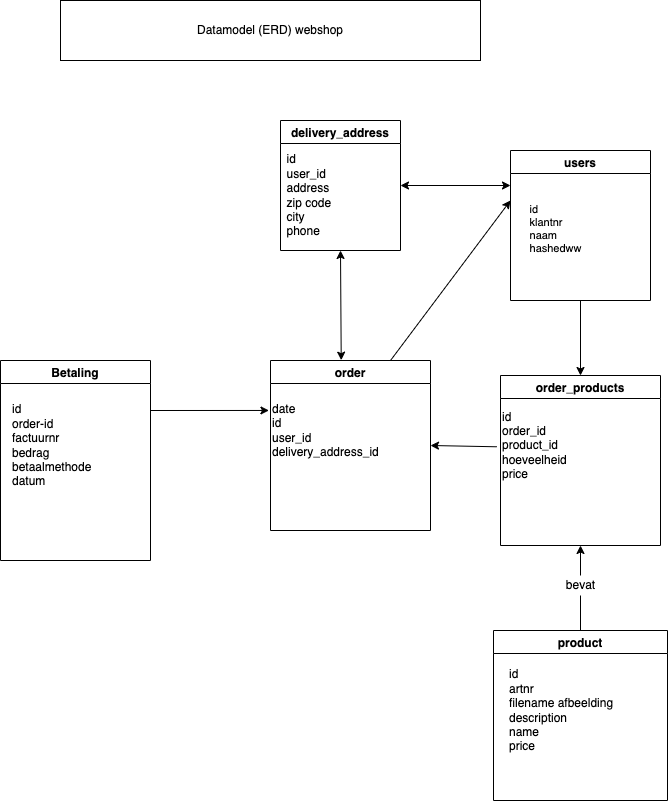

The diagram above was exported from draw.io. Its source (the exported page's mxGraphModel, read from the mxfile embedded in the PNG):
<mxGraphModel dx="1376" dy="457" grid="1" gridSize="10" guides="1" tooltips="1" connect="1" arrows="1" fold="1" page="1" pageScale="1" pageWidth="827" pageHeight="1169" math="0" shadow="0">
  <root>
    <mxCell id="0" />
    <mxCell id="1" parent="0" />
    <mxCell id="2" value="Datamodel (ERD) webshop" style="rounded=0;whiteSpace=wrap;html=1;" parent="1" vertex="1">
      <mxGeometry x="-140" width="420" height="60" as="geometry" />
    </mxCell>
    <mxCell id="3" value="users" style="swimlane;" parent="1" vertex="1">
      <mxGeometry x="310" y="150" width="140" height="150" as="geometry" />
    </mxCell>
    <mxCell id="4" value="&lt;div style=&quot;text-align: left ; font-size: 11px&quot;&gt;&lt;font style=&quot;font-size: 11px&quot;&gt;id&lt;/font&gt;&lt;/div&gt;&lt;div style=&quot;text-align: left ; font-size: 11px&quot;&gt;&lt;span&gt;&lt;font style=&quot;font-size: 11px&quot;&gt;klantnr&lt;/font&gt;&lt;/span&gt;&lt;/div&gt;&lt;div style=&quot;text-align: left ; font-size: 11px&quot;&gt;&lt;span&gt;&lt;font style=&quot;font-size: 11px&quot;&gt;naam&lt;/font&gt;&lt;/span&gt;&lt;/div&gt;&lt;div style=&quot;text-align: left ; font-size: 11px&quot;&gt;&lt;font style=&quot;font-size: 11px&quot;&gt;hashedww&lt;/font&gt;&lt;/div&gt;&lt;div style=&quot;text-align: left ; font-size: 11px&quot;&gt;&lt;br&gt;&lt;/div&gt;" style="text;html=1;align=center;verticalAlign=middle;resizable=0;points=[];autosize=1;strokeColor=none;fillColor=none;" parent="3" vertex="1">
      <mxGeometry x="10" y="45" width="70" height="80" as="geometry" />
    </mxCell>
    <mxCell id="40" value="" style="endArrow=classic;html=1;entryX=0.5;entryY=0;entryDx=0;entryDy=0;" parent="3" target="21" edge="1">
      <mxGeometry width="50" height="50" relative="1" as="geometry">
        <mxPoint x="70" y="150" as="sourcePoint" />
        <mxPoint x="120" y="100" as="targetPoint" />
      </mxGeometry>
    </mxCell>
    <mxCell id="54" style="edgeStyle=none;html=1;exitX=1;exitY=0.25;exitDx=0;exitDy=0;entryX=-0.013;entryY=0.166;entryDx=0;entryDy=0;entryPerimeter=0;" edge="1" parent="1" source="5" target="34">
      <mxGeometry relative="1" as="geometry">
        <mxPoint x="60" y="410" as="targetPoint" />
      </mxGeometry>
    </mxCell>
    <mxCell id="5" value="Betaling" style="swimlane;" parent="1" vertex="1">
      <mxGeometry x="-200" y="360" width="150" height="200" as="geometry" />
    </mxCell>
    <mxCell id="6" value="id&lt;br&gt;order-id&lt;br&gt;factuurnr&lt;br&gt;bedrag&lt;br&gt;betaalmethode&lt;br&gt;datum" style="text;html=1;align=left;verticalAlign=middle;resizable=0;points=[];autosize=1;strokeColor=none;fillColor=none;" parent="5" vertex="1">
      <mxGeometry x="10" y="40" width="100" height="90" as="geometry" />
    </mxCell>
    <mxCell id="11" value="product" style="swimlane;" parent="1" vertex="1">
      <mxGeometry x="293" y="630" width="174" height="170" as="geometry" />
    </mxCell>
    <mxCell id="12" value="id&lt;br&gt;artnr&lt;br&gt;filename afbeelding&amp;nbsp;&lt;br&gt;description&lt;br&gt;name&lt;br&gt;price" style="text;html=1;align=left;verticalAlign=middle;resizable=0;points=[];autosize=1;strokeColor=none;fillColor=none;" parent="11" vertex="1">
      <mxGeometry x="14" y="35" width="120" height="90" as="geometry" />
    </mxCell>
    <mxCell id="21" value="order_products" style="swimlane;" parent="1" vertex="1">
      <mxGeometry x="300" y="375" width="160" height="170" as="geometry" />
    </mxCell>
    <mxCell id="23" value="id&lt;br&gt;order_id&lt;br&gt;product_id&lt;br&gt;hoeveelheid&lt;br&gt;price" style="text;html=1;align=left;verticalAlign=middle;resizable=0;points=[];autosize=1;strokeColor=none;fillColor=none;" parent="21" vertex="1">
      <mxGeometry y="30" width="80" height="80" as="geometry" />
    </mxCell>
    <mxCell id="56" value="&lt;div style=&quot;text-align: left&quot;&gt;&lt;br&gt;&lt;/div&gt;" style="text;html=1;align=center;verticalAlign=middle;resizable=0;points=[];autosize=1;strokeColor=none;fillColor=none;" vertex="1" parent="21">
      <mxGeometry x="5" y="25" width="20" height="20" as="geometry" />
    </mxCell>
    <mxCell id="27" value="" style="endArrow=classic;html=1;entryX=0.5;entryY=1;entryDx=0;entryDy=0;exitX=0.5;exitY=0;exitDx=0;exitDy=0;startArrow=none;" parent="1" source="41" target="21" edge="1">
      <mxGeometry width="50" height="50" relative="1" as="geometry">
        <mxPoint x="230" y="510" as="sourcePoint" />
        <mxPoint x="280" y="460" as="targetPoint" />
      </mxGeometry>
    </mxCell>
    <mxCell id="55" style="edgeStyle=none;html=1;exitX=0.75;exitY=0;exitDx=0;exitDy=0;" edge="1" parent="1" source="33">
      <mxGeometry relative="1" as="geometry">
        <mxPoint x="310" y="200" as="targetPoint" />
      </mxGeometry>
    </mxCell>
    <mxCell id="33" value="order" style="swimlane;" parent="1" vertex="1">
      <mxGeometry x="70" y="360" width="160" height="170" as="geometry" />
    </mxCell>
    <mxCell id="34" value="date&lt;br&gt;id&lt;br&gt;user_id&lt;br&gt;delivery_address_id" style="text;html=1;align=left;verticalAlign=middle;resizable=0;points=[];autosize=1;strokeColor=none;fillColor=none;" parent="33" vertex="1">
      <mxGeometry y="40" width="120" height="60" as="geometry" />
    </mxCell>
    <mxCell id="41" value="bevat" style="text;html=1;align=center;verticalAlign=middle;resizable=0;points=[];autosize=1;strokeColor=none;fillColor=none;" parent="1" vertex="1">
      <mxGeometry x="360" y="575" width="40" height="20" as="geometry" />
    </mxCell>
    <mxCell id="42" value="" style="endArrow=none;html=1;entryX=0.5;entryY=1;entryDx=0;entryDy=0;exitX=0.5;exitY=0;exitDx=0;exitDy=0;" parent="1" source="11" target="41" edge="1">
      <mxGeometry width="50" height="50" relative="1" as="geometry">
        <mxPoint x="380" y="600" as="sourcePoint" />
        <mxPoint x="380" y="530" as="targetPoint" />
      </mxGeometry>
    </mxCell>
    <mxCell id="51" value="" style="endArrow=classic;html=1;exitX=-0.047;exitY=0.516;exitDx=0;exitDy=0;exitPerimeter=0;entryX=1;entryY=0.5;entryDx=0;entryDy=0;" edge="1" parent="1" source="23" target="33">
      <mxGeometry width="50" height="50" relative="1" as="geometry">
        <mxPoint x="360" y="420" as="sourcePoint" />
        <mxPoint x="190" y="440" as="targetPoint" />
      </mxGeometry>
    </mxCell>
    <mxCell id="57" value="delivery_address" style="swimlane;" vertex="1" parent="1">
      <mxGeometry x="80" y="120" width="120" height="130" as="geometry" />
    </mxCell>
    <mxCell id="58" value="&lt;div style=&quot;text-align: left&quot;&gt;&lt;span&gt;id&lt;/span&gt;&lt;/div&gt;&lt;div style=&quot;text-align: left&quot;&gt;&lt;span&gt;user_id&lt;/span&gt;&lt;/div&gt;&lt;div style=&quot;text-align: left&quot;&gt;&lt;span&gt;address&amp;nbsp;&lt;/span&gt;&lt;/div&gt;&lt;div style=&quot;text-align: left&quot;&gt;&lt;span&gt;zip code&amp;nbsp;&lt;/span&gt;&lt;/div&gt;&lt;div style=&quot;text-align: left&quot;&gt;&lt;span&gt;city&lt;/span&gt;&lt;/div&gt;&lt;div style=&quot;text-align: left&quot;&gt;&lt;span&gt;phone&lt;/span&gt;&lt;/div&gt;" style="text;html=1;align=center;verticalAlign=middle;resizable=0;points=[];autosize=1;strokeColor=none;fillColor=none;" vertex="1" parent="57">
      <mxGeometry y="30" width="60" height="90" as="geometry" />
    </mxCell>
    <mxCell id="59" value="" style="endArrow=classic;startArrow=classic;html=1;exitX=1;exitY=0.5;exitDx=0;exitDy=0;" edge="1" parent="1" source="57">
      <mxGeometry width="50" height="50" relative="1" as="geometry">
        <mxPoint x="250" y="320" as="sourcePoint" />
        <mxPoint x="310" y="185" as="targetPoint" />
      </mxGeometry>
    </mxCell>
    <mxCell id="60" value="" style="endArrow=classic;startArrow=classic;html=1;entryX=0.5;entryY=1;entryDx=0;entryDy=0;exitX=0.442;exitY=-0.002;exitDx=0;exitDy=0;exitPerimeter=0;" edge="1" parent="1" source="33" target="57">
      <mxGeometry width="50" height="50" relative="1" as="geometry">
        <mxPoint x="250" y="330" as="sourcePoint" />
        <mxPoint x="300" y="280" as="targetPoint" />
      </mxGeometry>
    </mxCell>
  </root>
</mxGraphModel>